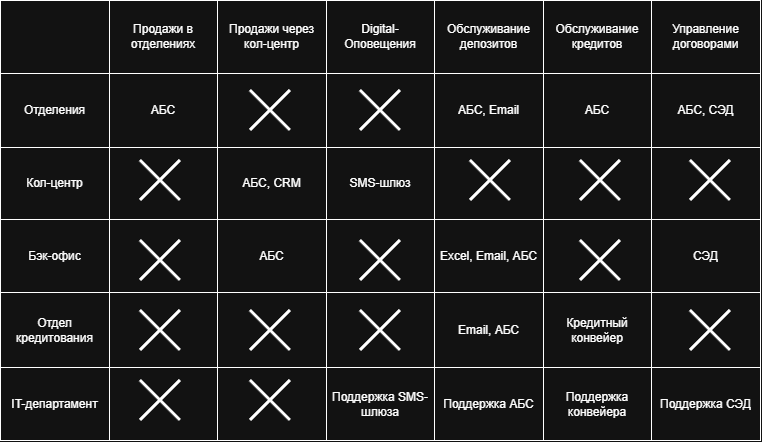

The diagram above was exported from draw.io. Its source (the exported page's mxGraphModel, read from the mxfile embedded in the PNG):
<mxGraphModel dx="1425" dy="778" grid="1" gridSize="10" guides="1" tooltips="1" connect="1" arrows="1" fold="1" page="1" pageScale="1" pageWidth="827" pageHeight="1169" math="0" shadow="0">
  <root>
    <mxCell id="0" />
    <mxCell id="1" parent="0" />
    <mxCell id="xC1w8OKLXhvpNbgf_dob-17" parent="1" style="childLayout=tableLayout;recursiveResize=0;shadow=0;fillColor=none;" value="" vertex="1">
      <mxGeometry height="440" width="760" x="40" y="40" as="geometry" />
    </mxCell>
    <mxCell id="xC1w8OKLXhvpNbgf_dob-18" parent="xC1w8OKLXhvpNbgf_dob-17" style="shape=tableRow;horizontal=0;startSize=0;swimlaneHead=0;swimlaneBody=0;top=0;left=0;bottom=0;right=0;dropTarget=0;collapsible=0;recursiveResize=0;expand=0;fontStyle=0;fillColor=none;strokeColor=inherit;" value="" vertex="1">
      <mxGeometry height="73" width="760" as="geometry" />
    </mxCell>
    <mxCell id="xC1w8OKLXhvpNbgf_dob-19" parent="xC1w8OKLXhvpNbgf_dob-18" style="connectable=0;recursiveResize=0;strokeColor=inherit;fillColor=none;align=center;whiteSpace=wrap;html=1;" value="" vertex="1">
      <mxGeometry height="73" width="109" as="geometry">
        <mxRectangle height="73" width="109" as="alternateBounds" />
      </mxGeometry>
    </mxCell>
    <mxCell id="xC1w8OKLXhvpNbgf_dob-20" parent="xC1w8OKLXhvpNbgf_dob-18" style="connectable=0;recursiveResize=0;strokeColor=inherit;fillColor=none;align=center;whiteSpace=wrap;html=1;" value="Продажи в отделениях" vertex="1">
      <mxGeometry height="73" width="108" x="109" as="geometry">
        <mxRectangle height="73" width="108" as="alternateBounds" />
      </mxGeometry>
    </mxCell>
    <mxCell id="xC1w8OKLXhvpNbgf_dob-114" parent="xC1w8OKLXhvpNbgf_dob-18" style="connectable=0;recursiveResize=0;strokeColor=inherit;fillColor=none;align=center;whiteSpace=wrap;html=1;" value="Продажи через кол-центр" vertex="1">
      <mxGeometry height="73" width="109" x="217" as="geometry">
        <mxRectangle height="73" width="109" as="alternateBounds" />
      </mxGeometry>
    </mxCell>
    <mxCell id="xC1w8OKLXhvpNbgf_dob-21" parent="xC1w8OKLXhvpNbgf_dob-18" style="connectable=0;recursiveResize=0;strokeColor=inherit;fillColor=none;align=center;whiteSpace=wrap;html=1;" value="Digital-Оповещения" vertex="1">
      <mxGeometry height="73" width="108" x="326" as="geometry">
        <mxRectangle height="73" width="108" as="alternateBounds" />
      </mxGeometry>
    </mxCell>
    <mxCell id="xC1w8OKLXhvpNbgf_dob-33" parent="xC1w8OKLXhvpNbgf_dob-18" style="connectable=0;recursiveResize=0;strokeColor=inherit;fillColor=none;align=center;whiteSpace=wrap;html=1;" value="Обслуживание депозитов" vertex="1">
      <mxGeometry height="73" width="109" x="434" as="geometry">
        <mxRectangle height="73" width="109" as="alternateBounds" />
      </mxGeometry>
    </mxCell>
    <mxCell id="xC1w8OKLXhvpNbgf_dob-36" parent="xC1w8OKLXhvpNbgf_dob-18" style="connectable=0;recursiveResize=0;strokeColor=inherit;fillColor=none;align=center;whiteSpace=wrap;html=1;" value="Обслуживание кредитов" vertex="1">
      <mxGeometry height="73" width="108" x="543" as="geometry">
        <mxRectangle height="73" width="108" as="alternateBounds" />
      </mxGeometry>
    </mxCell>
    <mxCell id="xC1w8OKLXhvpNbgf_dob-39" parent="xC1w8OKLXhvpNbgf_dob-18" style="connectable=0;recursiveResize=0;strokeColor=inherit;fillColor=none;align=center;whiteSpace=wrap;html=1;" value="Управление договорами" vertex="1">
      <mxGeometry height="73" width="109" x="651" as="geometry">
        <mxRectangle height="73" width="109" as="alternateBounds" />
      </mxGeometry>
    </mxCell>
    <mxCell id="xC1w8OKLXhvpNbgf_dob-123" parent="xC1w8OKLXhvpNbgf_dob-17" style="shape=tableRow;horizontal=0;startSize=0;swimlaneHead=0;swimlaneBody=0;top=0;left=0;bottom=0;right=0;dropTarget=0;collapsible=0;recursiveResize=0;expand=0;fontStyle=0;fillColor=none;strokeColor=inherit;" vertex="1">
      <mxGeometry height="74" width="760" y="73" as="geometry" />
    </mxCell>
    <mxCell id="xC1w8OKLXhvpNbgf_dob-124" parent="xC1w8OKLXhvpNbgf_dob-123" style="connectable=0;recursiveResize=0;strokeColor=inherit;fillColor=none;align=center;whiteSpace=wrap;html=1;" value="Отделения" vertex="1">
      <mxGeometry height="74" width="109" as="geometry">
        <mxRectangle height="74" width="109" as="alternateBounds" />
      </mxGeometry>
    </mxCell>
    <mxCell id="xC1w8OKLXhvpNbgf_dob-125" parent="xC1w8OKLXhvpNbgf_dob-123" style="connectable=0;recursiveResize=0;strokeColor=inherit;fillColor=none;align=center;whiteSpace=wrap;html=1;" value="АБС" vertex="1">
      <mxGeometry height="74" width="108" x="109" as="geometry">
        <mxRectangle height="74" width="108" as="alternateBounds" />
      </mxGeometry>
    </mxCell>
    <mxCell id="xC1w8OKLXhvpNbgf_dob-126" parent="xC1w8OKLXhvpNbgf_dob-123" style="connectable=0;recursiveResize=0;strokeColor=inherit;fillColor=none;align=center;whiteSpace=wrap;html=1;" vertex="1">
      <mxGeometry height="74" width="109" x="217" as="geometry">
        <mxRectangle height="74" width="109" as="alternateBounds" />
      </mxGeometry>
    </mxCell>
    <mxCell id="xC1w8OKLXhvpNbgf_dob-127" parent="xC1w8OKLXhvpNbgf_dob-123" style="connectable=0;recursiveResize=0;strokeColor=inherit;fillColor=none;align=center;whiteSpace=wrap;html=1;" vertex="1">
      <mxGeometry height="74" width="108" x="326" as="geometry">
        <mxRectangle height="74" width="108" as="alternateBounds" />
      </mxGeometry>
    </mxCell>
    <mxCell id="xC1w8OKLXhvpNbgf_dob-128" parent="xC1w8OKLXhvpNbgf_dob-123" style="connectable=0;recursiveResize=0;strokeColor=inherit;fillColor=none;align=center;whiteSpace=wrap;html=1;" value="АБС, Email" vertex="1">
      <mxGeometry height="74" width="109" x="434" as="geometry">
        <mxRectangle height="74" width="109" as="alternateBounds" />
      </mxGeometry>
    </mxCell>
    <mxCell id="xC1w8OKLXhvpNbgf_dob-129" parent="xC1w8OKLXhvpNbgf_dob-123" style="connectable=0;recursiveResize=0;strokeColor=inherit;fillColor=none;align=center;whiteSpace=wrap;html=1;" value="АБС" vertex="1">
      <mxGeometry height="74" width="108" x="543" as="geometry">
        <mxRectangle height="74" width="108" as="alternateBounds" />
      </mxGeometry>
    </mxCell>
    <mxCell id="xC1w8OKLXhvpNbgf_dob-130" parent="xC1w8OKLXhvpNbgf_dob-123" style="connectable=0;recursiveResize=0;strokeColor=inherit;fillColor=none;align=center;whiteSpace=wrap;html=1;" value="АБС, СЭД" vertex="1">
      <mxGeometry height="74" width="109" x="651" as="geometry">
        <mxRectangle height="74" width="109" as="alternateBounds" />
      </mxGeometry>
    </mxCell>
    <mxCell id="xC1w8OKLXhvpNbgf_dob-22" parent="xC1w8OKLXhvpNbgf_dob-17" style="shape=tableRow;horizontal=0;startSize=0;swimlaneHead=0;swimlaneBody=0;top=0;left=0;bottom=0;right=0;dropTarget=0;collapsible=0;recursiveResize=0;expand=0;fontStyle=0;fillColor=none;strokeColor=inherit;" vertex="1">
      <mxGeometry height="72" width="760" y="147" as="geometry" />
    </mxCell>
    <mxCell id="xC1w8OKLXhvpNbgf_dob-23" parent="xC1w8OKLXhvpNbgf_dob-22" style="connectable=0;recursiveResize=0;strokeColor=inherit;fillColor=none;align=center;whiteSpace=wrap;html=1;" value="Кол-центр" vertex="1">
      <mxGeometry height="72" width="109" as="geometry">
        <mxRectangle height="72" width="109" as="alternateBounds" />
      </mxGeometry>
    </mxCell>
    <mxCell id="xC1w8OKLXhvpNbgf_dob-24" parent="xC1w8OKLXhvpNbgf_dob-22" style="connectable=0;recursiveResize=0;strokeColor=inherit;fillColor=none;align=center;whiteSpace=wrap;html=1;" value="" vertex="1">
      <mxGeometry height="72" width="108" x="109" as="geometry">
        <mxRectangle height="72" width="108" as="alternateBounds" />
      </mxGeometry>
    </mxCell>
    <mxCell id="xC1w8OKLXhvpNbgf_dob-115" parent="xC1w8OKLXhvpNbgf_dob-22" style="connectable=0;recursiveResize=0;strokeColor=inherit;fillColor=none;align=center;whiteSpace=wrap;html=1;" value="АБС, CRM" vertex="1">
      <mxGeometry height="72" width="109" x="217" as="geometry">
        <mxRectangle height="72" width="109" as="alternateBounds" />
      </mxGeometry>
    </mxCell>
    <mxCell id="xC1w8OKLXhvpNbgf_dob-25" parent="xC1w8OKLXhvpNbgf_dob-22" style="connectable=0;recursiveResize=0;strokeColor=inherit;fillColor=none;align=center;whiteSpace=wrap;html=1;" value="SMS-шлюз" vertex="1">
      <mxGeometry height="72" width="108" x="326" as="geometry">
        <mxRectangle height="72" width="108" as="alternateBounds" />
      </mxGeometry>
    </mxCell>
    <mxCell id="xC1w8OKLXhvpNbgf_dob-34" parent="xC1w8OKLXhvpNbgf_dob-22" style="connectable=0;recursiveResize=0;strokeColor=inherit;fillColor=none;align=center;whiteSpace=wrap;html=1;" vertex="1">
      <mxGeometry height="72" width="109" x="434" as="geometry">
        <mxRectangle height="72" width="109" as="alternateBounds" />
      </mxGeometry>
    </mxCell>
    <mxCell id="xC1w8OKLXhvpNbgf_dob-37" parent="xC1w8OKLXhvpNbgf_dob-22" style="connectable=0;recursiveResize=0;strokeColor=inherit;fillColor=none;align=center;whiteSpace=wrap;html=1;" vertex="1">
      <mxGeometry height="72" width="108" x="543" as="geometry">
        <mxRectangle height="72" width="108" as="alternateBounds" />
      </mxGeometry>
    </mxCell>
    <mxCell id="xC1w8OKLXhvpNbgf_dob-40" parent="xC1w8OKLXhvpNbgf_dob-22" style="connectable=0;recursiveResize=0;strokeColor=inherit;fillColor=none;align=center;whiteSpace=wrap;html=1;" vertex="1">
      <mxGeometry height="72" width="109" x="651" as="geometry">
        <mxRectangle height="72" width="109" as="alternateBounds" />
      </mxGeometry>
    </mxCell>
    <mxCell id="xC1w8OKLXhvpNbgf_dob-26" parent="xC1w8OKLXhvpNbgf_dob-17" style="shape=tableRow;horizontal=0;startSize=0;swimlaneHead=0;swimlaneBody=0;top=0;left=0;bottom=0;right=0;dropTarget=0;collapsible=0;recursiveResize=0;expand=0;fontStyle=0;fillColor=none;strokeColor=inherit;" vertex="1">
      <mxGeometry height="73" width="760" y="219" as="geometry" />
    </mxCell>
    <mxCell id="xC1w8OKLXhvpNbgf_dob-27" parent="xC1w8OKLXhvpNbgf_dob-26" style="connectable=0;recursiveResize=0;strokeColor=inherit;fillColor=none;align=center;whiteSpace=wrap;html=1;" value="Бэк-офис" vertex="1">
      <mxGeometry height="73" width="109" as="geometry">
        <mxRectangle height="73" width="109" as="alternateBounds" />
      </mxGeometry>
    </mxCell>
    <mxCell id="xC1w8OKLXhvpNbgf_dob-28" parent="xC1w8OKLXhvpNbgf_dob-26" style="connectable=0;recursiveResize=0;strokeColor=inherit;fillColor=none;align=center;whiteSpace=wrap;html=1;" value="" vertex="1">
      <mxGeometry height="73" width="108" x="109" as="geometry">
        <mxRectangle height="73" width="108" as="alternateBounds" />
      </mxGeometry>
    </mxCell>
    <mxCell id="xC1w8OKLXhvpNbgf_dob-116" parent="xC1w8OKLXhvpNbgf_dob-26" style="connectable=0;recursiveResize=0;strokeColor=inherit;fillColor=none;align=center;whiteSpace=wrap;html=1;" value="АБС" vertex="1">
      <mxGeometry height="73" width="109" x="217" as="geometry">
        <mxRectangle height="73" width="109" as="alternateBounds" />
      </mxGeometry>
    </mxCell>
    <mxCell id="xC1w8OKLXhvpNbgf_dob-29" parent="xC1w8OKLXhvpNbgf_dob-26" style="connectable=0;recursiveResize=0;strokeColor=inherit;fillColor=none;align=center;whiteSpace=wrap;html=1;" value="" vertex="1">
      <mxGeometry height="73" width="108" x="326" as="geometry">
        <mxRectangle height="73" width="108" as="alternateBounds" />
      </mxGeometry>
    </mxCell>
    <mxCell id="xC1w8OKLXhvpNbgf_dob-35" parent="xC1w8OKLXhvpNbgf_dob-26" style="connectable=0;recursiveResize=0;strokeColor=inherit;fillColor=none;align=center;whiteSpace=wrap;html=1;" value="Excel, Email, АБС" vertex="1">
      <mxGeometry height="73" width="109" x="434" as="geometry">
        <mxRectangle height="73" width="109" as="alternateBounds" />
      </mxGeometry>
    </mxCell>
    <mxCell id="xC1w8OKLXhvpNbgf_dob-38" parent="xC1w8OKLXhvpNbgf_dob-26" style="connectable=0;recursiveResize=0;strokeColor=inherit;fillColor=none;align=center;whiteSpace=wrap;html=1;" vertex="1">
      <mxGeometry height="73" width="108" x="543" as="geometry">
        <mxRectangle height="73" width="108" as="alternateBounds" />
      </mxGeometry>
    </mxCell>
    <mxCell id="xC1w8OKLXhvpNbgf_dob-41" parent="xC1w8OKLXhvpNbgf_dob-26" style="connectable=0;recursiveResize=0;strokeColor=inherit;fillColor=none;align=center;whiteSpace=wrap;html=1;" value="СЭД" vertex="1">
      <mxGeometry height="73" width="109" x="651" as="geometry">
        <mxRectangle height="73" width="109" as="alternateBounds" />
      </mxGeometry>
    </mxCell>
    <mxCell id="xC1w8OKLXhvpNbgf_dob-48" parent="xC1w8OKLXhvpNbgf_dob-17" style="shape=tableRow;horizontal=0;startSize=0;swimlaneHead=0;swimlaneBody=0;top=0;left=0;bottom=0;right=0;dropTarget=0;collapsible=0;recursiveResize=0;expand=0;fontStyle=0;fillColor=none;strokeColor=inherit;" vertex="1">
      <mxGeometry height="75" width="760" y="292" as="geometry" />
    </mxCell>
    <mxCell id="xC1w8OKLXhvpNbgf_dob-49" parent="xC1w8OKLXhvpNbgf_dob-48" style="connectable=0;recursiveResize=0;strokeColor=inherit;fillColor=none;align=center;whiteSpace=wrap;html=1;" value="Отдел кредитования" vertex="1">
      <mxGeometry height="75" width="109" as="geometry">
        <mxRectangle height="75" width="109" as="alternateBounds" />
      </mxGeometry>
    </mxCell>
    <mxCell id="xC1w8OKLXhvpNbgf_dob-50" parent="xC1w8OKLXhvpNbgf_dob-48" style="connectable=0;recursiveResize=0;strokeColor=inherit;fillColor=none;align=center;whiteSpace=wrap;html=1;" vertex="1">
      <mxGeometry height="75" width="108" x="109" as="geometry">
        <mxRectangle height="75" width="108" as="alternateBounds" />
      </mxGeometry>
    </mxCell>
    <mxCell id="xC1w8OKLXhvpNbgf_dob-117" parent="xC1w8OKLXhvpNbgf_dob-48" style="connectable=0;recursiveResize=0;strokeColor=inherit;fillColor=none;align=center;whiteSpace=wrap;html=1;" vertex="1">
      <mxGeometry height="75" width="109" x="217" as="geometry">
        <mxRectangle height="75" width="109" as="alternateBounds" />
      </mxGeometry>
    </mxCell>
    <mxCell id="xC1w8OKLXhvpNbgf_dob-51" parent="xC1w8OKLXhvpNbgf_dob-48" style="connectable=0;recursiveResize=0;strokeColor=inherit;fillColor=none;align=center;whiteSpace=wrap;html=1;" vertex="1">
      <mxGeometry height="75" width="108" x="326" as="geometry">
        <mxRectangle height="75" width="108" as="alternateBounds" />
      </mxGeometry>
    </mxCell>
    <mxCell id="xC1w8OKLXhvpNbgf_dob-52" parent="xC1w8OKLXhvpNbgf_dob-48" style="connectable=0;recursiveResize=0;strokeColor=inherit;fillColor=none;align=center;whiteSpace=wrap;html=1;" value="Email, АБС" vertex="1">
      <mxGeometry height="75" width="109" x="434" as="geometry">
        <mxRectangle height="75" width="109" as="alternateBounds" />
      </mxGeometry>
    </mxCell>
    <mxCell id="xC1w8OKLXhvpNbgf_dob-53" parent="xC1w8OKLXhvpNbgf_dob-48" style="connectable=0;recursiveResize=0;strokeColor=inherit;fillColor=none;align=center;whiteSpace=wrap;html=1;" value="Кредитный конвейер" vertex="1">
      <mxGeometry height="75" width="108" x="543" as="geometry">
        <mxRectangle height="75" width="108" as="alternateBounds" />
      </mxGeometry>
    </mxCell>
    <mxCell id="xC1w8OKLXhvpNbgf_dob-54" parent="xC1w8OKLXhvpNbgf_dob-48" style="connectable=0;recursiveResize=0;strokeColor=inherit;fillColor=none;align=center;whiteSpace=wrap;html=1;" vertex="1">
      <mxGeometry height="75" width="109" x="651" as="geometry">
        <mxRectangle height="75" width="109" as="alternateBounds" />
      </mxGeometry>
    </mxCell>
    <mxCell id="xC1w8OKLXhvpNbgf_dob-57" parent="xC1w8OKLXhvpNbgf_dob-17" style="shape=tableRow;horizontal=0;startSize=0;swimlaneHead=0;swimlaneBody=0;top=0;left=0;bottom=0;right=0;dropTarget=0;collapsible=0;recursiveResize=0;expand=0;fontStyle=0;fillColor=none;strokeColor=inherit;" vertex="1">
      <mxGeometry height="73" width="760" y="367" as="geometry" />
    </mxCell>
    <mxCell id="xC1w8OKLXhvpNbgf_dob-58" parent="xC1w8OKLXhvpNbgf_dob-57" style="connectable=0;recursiveResize=0;strokeColor=inherit;fillColor=none;align=center;whiteSpace=wrap;html=1;" value="IT-департамент" vertex="1">
      <mxGeometry height="73" width="109" as="geometry">
        <mxRectangle height="73" width="109" as="alternateBounds" />
      </mxGeometry>
    </mxCell>
    <mxCell id="xC1w8OKLXhvpNbgf_dob-59" parent="xC1w8OKLXhvpNbgf_dob-57" style="connectable=0;recursiveResize=0;strokeColor=inherit;fillColor=none;align=center;whiteSpace=wrap;html=1;" vertex="1">
      <mxGeometry height="73" width="108" x="109" as="geometry">
        <mxRectangle height="73" width="108" as="alternateBounds" />
      </mxGeometry>
    </mxCell>
    <mxCell id="xC1w8OKLXhvpNbgf_dob-118" parent="xC1w8OKLXhvpNbgf_dob-57" style="connectable=0;recursiveResize=0;strokeColor=inherit;fillColor=none;align=center;whiteSpace=wrap;html=1;" vertex="1">
      <mxGeometry height="73" width="109" x="217" as="geometry">
        <mxRectangle height="73" width="109" as="alternateBounds" />
      </mxGeometry>
    </mxCell>
    <mxCell id="xC1w8OKLXhvpNbgf_dob-60" parent="xC1w8OKLXhvpNbgf_dob-57" style="connectable=0;recursiveResize=0;strokeColor=inherit;fillColor=none;align=center;whiteSpace=wrap;html=1;" value="Поддержка SMS-шлюза" vertex="1">
      <mxGeometry height="73" width="108" x="326" as="geometry">
        <mxRectangle height="73" width="108" as="alternateBounds" />
      </mxGeometry>
    </mxCell>
    <mxCell id="xC1w8OKLXhvpNbgf_dob-61" parent="xC1w8OKLXhvpNbgf_dob-57" style="connectable=0;recursiveResize=0;strokeColor=inherit;fillColor=none;align=center;whiteSpace=wrap;html=1;" value="Поддержка АБС" vertex="1">
      <mxGeometry height="73" width="109" x="434" as="geometry">
        <mxRectangle height="73" width="109" as="alternateBounds" />
      </mxGeometry>
    </mxCell>
    <mxCell id="xC1w8OKLXhvpNbgf_dob-62" parent="xC1w8OKLXhvpNbgf_dob-57" style="connectable=0;recursiveResize=0;strokeColor=inherit;fillColor=none;align=center;whiteSpace=wrap;html=1;" value="Поддержка конвейера" vertex="1">
      <mxGeometry height="73" width="108" x="543" as="geometry">
        <mxRectangle height="73" width="108" as="alternateBounds" />
      </mxGeometry>
    </mxCell>
    <mxCell id="xC1w8OKLXhvpNbgf_dob-63" parent="xC1w8OKLXhvpNbgf_dob-57" style="connectable=0;recursiveResize=0;strokeColor=inherit;fillColor=none;align=center;whiteSpace=wrap;html=1;" value="Поддержка СЭД" vertex="1">
      <mxGeometry height="73" width="109" x="651" as="geometry">
        <mxRectangle height="73" width="109" as="alternateBounds" />
      </mxGeometry>
    </mxCell>
    <mxCell id="xC1w8OKLXhvpNbgf_dob-133" parent="1" style="shape=umlDestroy;whiteSpace=wrap;html=1;strokeWidth=3;targetShapes=umlLifeline;" value="" vertex="1">
      <mxGeometry height="40" width="40" x="180" y="200" as="geometry" />
    </mxCell>
    <mxCell id="xC1w8OKLXhvpNbgf_dob-134" parent="1" style="shape=umlDestroy;whiteSpace=wrap;html=1;strokeWidth=3;targetShapes=umlLifeline;" value="" vertex="1">
      <mxGeometry height="40" width="40" x="180" y="280" as="geometry" />
    </mxCell>
    <mxCell id="xC1w8OKLXhvpNbgf_dob-135" parent="1" style="shape=umlDestroy;whiteSpace=wrap;html=1;strokeWidth=3;targetShapes=umlLifeline;" value="" vertex="1">
      <mxGeometry height="40" width="40" x="180" y="350" as="geometry" />
    </mxCell>
    <mxCell id="xC1w8OKLXhvpNbgf_dob-136" parent="1" style="shape=umlDestroy;whiteSpace=wrap;html=1;strokeWidth=3;targetShapes=umlLifeline;" value="" vertex="1">
      <mxGeometry height="40" width="40" x="180" y="420" as="geometry" />
    </mxCell>
    <mxCell id="xC1w8OKLXhvpNbgf_dob-137" parent="1" style="shape=umlDestroy;whiteSpace=wrap;html=1;strokeWidth=3;targetShapes=umlLifeline;" value="" vertex="1">
      <mxGeometry height="40" width="40" x="290" y="350" as="geometry" />
    </mxCell>
    <mxCell id="xC1w8OKLXhvpNbgf_dob-138" parent="1" style="shape=umlDestroy;whiteSpace=wrap;html=1;strokeWidth=3;targetShapes=umlLifeline;" value="" vertex="1">
      <mxGeometry height="40" width="40" x="290" y="420" as="geometry" />
    </mxCell>
    <mxCell id="xC1w8OKLXhvpNbgf_dob-139" parent="1" style="shape=umlDestroy;whiteSpace=wrap;html=1;strokeWidth=3;targetShapes=umlLifeline;" value="" vertex="1">
      <mxGeometry height="40" width="40" x="290" y="130" as="geometry" />
    </mxCell>
    <mxCell id="xC1w8OKLXhvpNbgf_dob-140" parent="1" style="shape=umlDestroy;whiteSpace=wrap;html=1;strokeWidth=3;targetShapes=umlLifeline;" value="" vertex="1">
      <mxGeometry height="40" width="40" x="400" y="130" as="geometry" />
    </mxCell>
    <mxCell id="xC1w8OKLXhvpNbgf_dob-141" parent="1" style="shape=umlDestroy;whiteSpace=wrap;html=1;strokeWidth=3;targetShapes=umlLifeline;" value="" vertex="1">
      <mxGeometry height="40" width="40" x="400" y="280" as="geometry" />
    </mxCell>
    <mxCell id="xC1w8OKLXhvpNbgf_dob-142" parent="1" style="shape=umlDestroy;whiteSpace=wrap;html=1;strokeWidth=3;targetShapes=umlLifeline;" value="" vertex="1">
      <mxGeometry height="40" width="40" x="400" y="350" as="geometry" />
    </mxCell>
    <mxCell id="xC1w8OKLXhvpNbgf_dob-143" parent="1" style="shape=umlDestroy;whiteSpace=wrap;html=1;strokeWidth=3;targetShapes=umlLifeline;" value="" vertex="1">
      <mxGeometry height="40" width="40" x="510" y="200" as="geometry" />
    </mxCell>
    <mxCell id="xC1w8OKLXhvpNbgf_dob-144" parent="1" style="shape=umlDestroy;whiteSpace=wrap;html=1;strokeWidth=3;targetShapes=umlLifeline;" value="" vertex="1">
      <mxGeometry height="40" width="40" x="620" y="200" as="geometry" />
    </mxCell>
    <mxCell id="xC1w8OKLXhvpNbgf_dob-145" parent="1" style="shape=umlDestroy;whiteSpace=wrap;html=1;strokeWidth=3;targetShapes=umlLifeline;" value="" vertex="1">
      <mxGeometry height="40" width="40" x="620" y="280" as="geometry" />
    </mxCell>
    <mxCell id="xC1w8OKLXhvpNbgf_dob-146" parent="1" style="shape=umlDestroy;whiteSpace=wrap;html=1;strokeWidth=3;targetShapes=umlLifeline;" value="" vertex="1">
      <mxGeometry height="40" width="40" x="730" y="200" as="geometry" />
    </mxCell>
    <mxCell id="xC1w8OKLXhvpNbgf_dob-147" parent="1" style="shape=umlDestroy;whiteSpace=wrap;html=1;strokeWidth=3;targetShapes=umlLifeline;" value="" vertex="1">
      <mxGeometry height="40" width="40" x="730" y="350" as="geometry" />
    </mxCell>
  </root>
</mxGraphModel>